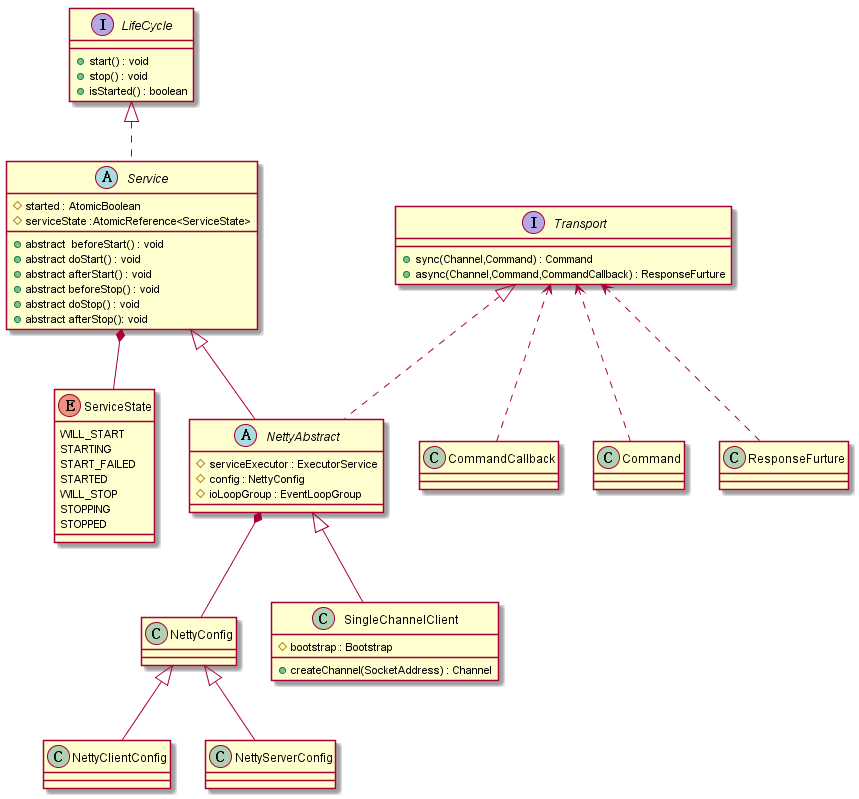

The diagram above was rendered by PlantUML. Its source (embedded in the PNG):
@startuml



interface LifeCycle {
	+ start() : void

	+ stop() : void

	+ isStarted() : boolean
}

interface Transport {
	+ sync(Channel,Command) : Command

	+ async(Channel,Command,CommandCallback) : ResponseFurture
}

abstract class Service implements LifeCycle {

# started : AtomicBoolean

# serviceState :AtomicReference<ServiceState>

+ abstract  beforeStart() : void

+ abstract doStart() : void

+ abstract afterStart() : void

+ abstract beforeStop() : void

+ abstract doStop() : void

+ abstract afterStop(): void

}

enum ServiceState {

WILL_START

STARTING

START_FAILED

STARTED

WILL_STOP

STOPPING

STOPPED
}



class CommandCallback {
}


abstract class NettyAbstract extends Service implements Transport  {
#serviceExecutor : ExecutorService
#config : NettyConfig
#ioLoopGroup : EventLoopGroup
}






class NettyConfig {
}

class NettyClientConfig extends NettyConfig{
}

class NettyServerConfig extends NettyConfig {
}


class Command {
}
class ResponseFurture {
}

class SingleChannelClient extends NettyAbstract {
# bootstrap : Bootstrap

+ createChannel(SocketAddress) : Channel
}


Service *-- ServiceState
NettyAbstract *-- NettyConfig
Transport <.. Command
Transport <.. ResponseFurture
Transport <.. CommandCallback
@enduml